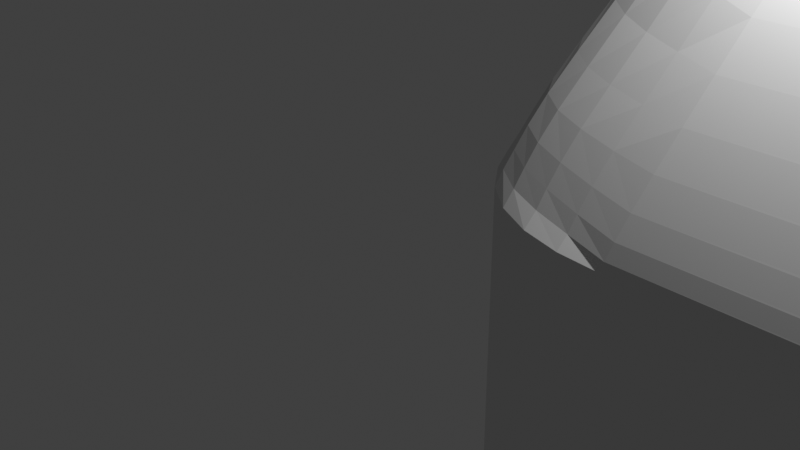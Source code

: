 # Source: basic_model.blend  (saved by Blender 3.0.42; exported with 4.5.12 LTS)
import bpy
from mathutils import Matrix  # noqa: F401  (used for matrix-valued properties, if any)

bpy.ops.wm.read_factory_settings(use_empty=True)
scene = bpy.context.scene
scene.name = 'Scene'

# ---- collections
col_collection = bpy.data.collections.new('Collection'); scene.collection.children.link(col_collection)

# ---- world
world_world = bpy.data.worlds.new('World'); scene.world = world_world
world_world.use_nodes = True; world_world.node_tree.nodes.clear()
_N = world_world.node_tree.nodes; _L = world_world.node_tree.links
n0 = _N.new('ShaderNodeOutputWorld'); n0.name = 'World Output'; n0.location = (300, 300)
n1 = _N.new('ShaderNodeBackground'); n1.name = 'Background'; n1.location = (10, 300)
n1.inputs[0].default_value = (0.05088, 0.05088, 0.05088, 1.0)
_L.new(n1.outputs[0], n0.inputs[0])
n0.is_active_output = True
world_world.color = (0.05088, 0.05088, 0.05088)
world_world.use_sun_shadow = False
world_world.sun_shadow_jitter_overblur = 0.0

# ---- cameras
cam_camera = bpy.data.cameras.new('Camera')
cam_camera.clip_end = 100.0
cam_camera.ortho_scale = 7.314

# ---- lights
light_light = bpy.data.lights.new('Light', 'POINT')
light_light.transmission_factor = 0.0
light_light.energy = 1000.0
light_light.shadow_soft_size = 0.1
light_light.shadow_maximum_resolution = 0.006
light_light.use_absolute_resolution = True

# ---- meshes
me_mema_001 = bpy.data.meshes.new('mema.001')
me_mema_001.from_pydata([(1.094, 1.094, -4.2), (33.91, 1.094, -4.2), (1.094, 33.91, -4.2), (33.91, 33.91, -4.2), (1.094, 33.91, 1.2), (10.44, 10.44, 17.3), (1.094, 1.094, 1.2), (10.44, 24.56, 17.3), (33.91, 33.91, 1.2), (33.91, 1.094, 1.2), (24.56, 24.56, 17.3), (24.56, 10.44, 17.3), (10.94, 24.06, 17.3), (24.06, 24.06, 17.3), (24.06, 10.94, 17.3), (10.94, 10.94, 17.3), (8.75, 35.0, -3.65), (8.75, 35.0, -1.7), (8.75, 35.0, -1.65), (26.25, 35.0, -1.65), (26.25, 35.0, -3.65), (26.25, 33.91, -3.65), (26.25, 33.91, -1.65), (8.75, 33.91, -3.65), (8.75, 33.91, -1.7), (8.75, 33.91, -1.65), (10.94, 10.94, 18.8), (24.06, 10.94, 18.8), (24.06, 24.06, 18.8), (10.94, 24.06, 18.8), (18.8, 35.0, -0.08115), (18.69, 35.0, -0.1817), (18.8, 35.0, -1.081), (18.5, 35.0, -0.08115), (18.52, 35.0, -0.1817), (18.43, 35.0, -0.1879), (18.39, 35.0, -0.08923), (18.35, 35.0, -0.2065), (18.29, 35.0, -0.1135), (18.28, 35.0, -0.2375), (18.2, 35.0, -0.1539), (18.23, 35.0, -0.2809), (18.18, 35.0, -0.3365), (18.13, 35.0, -0.2104), (18.15, 35.0, -0.4042), (18.13, 35.0, -0.4839), (18.08, 35.0, -0.2815), (18.13, 35.0, -0.5757), (18.08, 35.0, -0.8776), (18.04, 35.0, -0.7901), (18.04, 35.0, -0.3654), (18.01, 35.0, -0.6881), (18.01, 35.0, -0.4621), (18.0, 35.0, -0.5716), (18.69, 35.0, -0.9806), (18.53, 35.0, -1.081), (18.54, 35.0, -0.9806), (18.45, 35.0, -0.9742), (18.41, 35.0, -1.073), (18.36, 35.0, -0.9551), (18.3, 35.0, -1.048), (18.29, 35.0, -0.9233), (18.21, 35.0, -1.008), (18.23, 35.0, -0.8787), (18.19, 35.0, -0.8213), (18.14, 35.0, -0.9505), (18.15, 35.0, -0.7516), (18.13, 35.0, -0.6698), (17.8, 35.0, -0.08115), (17.56, 35.0, -1.081), (17.92, 35.0, -0.08115), (17.57, 35.0, -0.7282), (17.5, 35.0, -0.945), (17.45, 35.0, -1.081), (17.44, 35.0, -0.7241), (17.08, 35.0, -0.08115), (17.21, 35.0, -0.08115), (16.95, 35.0, -0.08115), (16.83, 35.0, -0.1817), (16.95, 35.0, -1.081), (16.64, 35.0, -0.08115), (16.66, 35.0, -0.1817), (16.57, 35.0, -0.1879), (16.53, 35.0, -0.08923), (16.49, 35.0, -0.2065), (16.43, 35.0, -0.1135), (16.43, 35.0, -0.2375), (16.35, 35.0, -0.1539), (16.37, 35.0, -0.2809), (16.33, 35.0, -0.3365), (16.28, 35.0, -0.2104), (16.3, 35.0, -0.4042), (16.28, 35.0, -0.4839), (16.22, 35.0, -0.2815), (16.27, 35.0, -0.5757), (16.23, 35.0, -0.8776), (16.18, 35.0, -0.7901), (16.18, 35.0, -0.3654), (16.16, 35.0, -0.6881), (16.16, 35.0, -0.4621), (16.15, 35.0, -0.5716), (16.83, 35.0, -0.9806), (16.67, 35.0, -1.081), (16.69, 35.0, -0.9806), (16.59, 35.0, -0.9742), (16.55, 35.0, -1.073), (16.51, 35.0, -0.9551), (16.45, 35.0, -1.048), (16.44, 35.0, -0.9233), (16.36, 35.0, -1.008), (16.38, 35.0, -0.8787), (16.33, 35.0, -0.8213), (16.28, 35.0, -0.9505), (16.3, 35.0, -0.7516), (16.28, 35.0, -0.6698), (18.8, 35.2, -1.081), (18.69, 35.2, -0.9806), (18.8, 35.2, -0.08115), (18.53, 35.2, -1.081), (18.54, 35.2, -0.9806), (18.45, 35.2, -0.9742), (18.41, 35.2, -1.073), (18.36, 35.2, -0.9551), (18.3, 35.2, -1.048), (18.29, 35.2, -0.9233), (18.21, 35.2, -1.008), (18.23, 35.2, -0.8787), (18.19, 35.2, -0.8213), (18.14, 35.2, -0.9505), (18.15, 35.2, -0.7516), (18.13, 35.2, -0.6698), (18.08, 35.2, -0.8776), (18.13, 35.2, -0.5757), (18.69, 35.2, -0.1817), (18.5, 35.2, -0.08115), (18.52, 35.2, -0.1817), (18.43, 35.2, -0.1879), (18.39, 35.2, -0.08923), (18.35, 35.2, -0.2065), (18.29, 35.2, -0.1135), (18.28, 35.2, -0.2375), (18.2, 35.2, -0.1539), (18.23, 35.2, -0.2809), (18.18, 35.2, -0.3365), (18.13, 35.2, -0.2104), (18.15, 35.2, -0.4042), (18.13, 35.2, -0.4839), (18.08, 35.2, -0.2815), (18.04, 35.2, -0.7901), (18.04, 35.2, -0.3654), (18.01, 35.2, -0.6881), (18.01, 35.2, -0.4621), (18.0, 35.2, -0.5716), (17.56, 35.2, -1.081), (17.8, 35.2, -0.08115), (17.92, 35.2, -0.08115), (17.57, 35.2, -0.7282), (17.5, 35.2, -0.945), (17.45, 35.2, -1.081), (17.44, 35.2, -0.7241), (17.08, 35.2, -0.08115), (17.21, 35.2, -0.08115), (16.95, 35.2, -1.081), (16.83, 35.2, -0.9806), (16.95, 35.2, -0.08115), (16.67, 35.2, -1.081), (16.69, 35.2, -0.9806), (16.59, 35.2, -0.9742), (16.55, 35.2, -1.073), (16.51, 35.2, -0.9551), (16.45, 35.2, -1.048), (16.44, 35.2, -0.9233), (16.36, 35.2, -1.008), (16.38, 35.2, -0.8787), (16.33, 35.2, -0.8213), (16.28, 35.2, -0.9505), (16.3, 35.2, -0.7516), (16.28, 35.2, -0.6698), (16.23, 35.2, -0.8776), (16.27, 35.2, -0.5757), (16.83, 35.2, -0.1817), (16.64, 35.2, -0.08115), (16.66, 35.2, -0.1817), (16.57, 35.2, -0.1879), (16.53, 35.2, -0.08923), (16.49, 35.2, -0.2065), (16.43, 35.2, -0.1135), (16.43, 35.2, -0.2375), (16.35, 35.2, -0.1539), (16.37, 35.2, -0.2809), (16.33, 35.2, -0.3365), (16.28, 35.2, -0.2104), (16.3, 35.2, -0.4042), (16.28, 35.2, -0.4839), (16.22, 35.2, -0.2815), (16.18, 35.2, -0.7901), (16.18, 35.2, -0.3654), (16.16, 35.2, -0.6881), (16.16, 35.2, -0.4621), (16.15, 35.2, -0.5716), (8.029, 24.82, 17.32), (10.98, 24.02, 18.8), (10.88, 26.96, 17.34), (8.202, 24.75, 17.61), (8.447, 24.67, 17.9), (8.769, 24.57, 18.17), (9.158, 24.46, 18.4), (8.139, 25.18, 17.47), (8.379, 25.1, 17.71), (8.604, 25.03, 17.96), (8.881, 24.94, 18.19), (9.215, 24.84, 18.39), (8.332, 25.54, 17.59), (8.567, 25.45, 17.8), (8.776, 25.37, 18.01), (9.008, 25.28, 18.21), (9.287, 25.2, 18.37), (8.614, 25.88, 17.66), (8.798, 25.78, 17.86), (8.969, 25.68, 18.05), (9.152, 25.57, 18.21), (9.379, 25.49, 18.34), (9.471, 25.67, 18.3), (10.97, 24.47, 18.78), (10.95, 24.94, 18.71), (10.94, 25.4, 18.59), (10.93, 25.84, 18.4), (10.53, 24.12, 18.78), (10.5, 24.57, 18.71), (10.49, 25.01, 18.64), (10.48, 25.43, 18.54), (10.46, 25.81, 18.39), (10.06, 24.23, 18.71), (10.05, 24.66, 18.63), (10.04, 25.07, 18.57), (10.05, 25.45, 18.49), (10.04, 25.78, 18.37), (9.596, 24.34, 18.58), (9.612, 24.75, 18.53), (9.638, 25.13, 18.48), (9.678, 25.46, 18.43), (9.692, 25.73, 18.34), (10.39, 26.86, 17.48), (9.892, 26.7, 17.6), (9.414, 26.48, 17.67), (8.98, 26.21, 17.69), (10.89, 26.79, 17.63), (10.4, 26.64, 17.73), (9.926, 26.5, 17.81), (9.481, 26.31, 17.87), (9.095, 26.08, 17.89), (10.9, 26.55, 17.91), (10.42, 26.4, 17.97), (9.966, 26.28, 18.02), (9.557, 26.13, 18.05), (9.217, 25.94, 18.06), (10.91, 26.23, 18.18), (10.44, 26.13, 18.2), (10.01, 26.05, 18.21), (9.64, 25.95, 18.21), (9.35, 25.8, 18.21), (31.79, 33.93, 3.0), (33.93, 31.79, 3.0), (35.0, 32.51, 0.3712), (32.77, 35.0, -1.43), (32.15, 33.84, 3.132), (32.52, 33.69, 3.235), (32.87, 33.47, 3.302), (33.19, 33.19, 3.325), (31.9, 34.14, 2.533), (32.33, 34.03, 2.575), (32.73, 33.89, 2.644), (33.11, 33.7, 2.698), (33.44, 33.43, 2.725), (32.02, 34.35, 2.0), (32.49, 34.23, 2.014), (32.93, 34.1, 2.057), (33.33, 33.91, 2.104), (33.67, 33.66, 2.14), (32.15, 34.54, 1.413), (32.65, 34.43, 1.44), (33.12, 34.3, 1.487), (33.53, 34.12, 1.54), (33.88, 33.87, 1.588), (34.05, 34.03, 1.079), (34.14, 31.92, 2.556), (34.35, 32.04, 2.109), (34.54, 32.16, 1.676), (34.71, 32.27, 1.279), (33.84, 32.15, 3.132), (34.03, 32.33, 2.616), (34.24, 32.5, 2.126), (34.44, 32.65, 1.66), (34.61, 32.77, 1.24), (33.69, 32.52, 3.235), (33.88, 32.73, 2.673), (34.1, 32.93, 2.143), (34.3, 33.11, 1.645), (34.48, 33.25, 1.196), (33.47, 32.87, 3.302), (33.69, 33.11, 2.714), (33.92, 33.33, 2.15), (34.13, 33.52, 1.622), (34.3, 33.68, 1.141), (34.97, 33.01, 0.1617), (34.87, 33.49, -0.06988), (34.67, 33.94, -0.3187), (34.4, 34.33, -0.5744), (34.99, 32.48, 0.4855), (34.89, 32.98, 0.3627), (34.78, 33.46, 0.1933), (34.6, 33.91, 0.003699), (34.34, 34.28, -0.192), (34.94, 32.44, 0.6728), (34.82, 32.93, 0.5973), (34.69, 33.42, 0.4795), (34.51, 33.85, 0.3439), (34.26, 34.22, 0.2018), (34.84, 32.36, 0.9391), (34.73, 32.87, 0.8875), (34.6, 33.35, 0.8106), (34.42, 33.78, 0.7191), (34.17, 34.14, 0.6209), (32.67, 34.99, -0.9569), (32.56, 34.94, -0.4204), (32.43, 34.84, 0.1704), (32.29, 34.71, 0.7919), (33.21, 34.97, -1.257), (33.13, 34.88, -0.7524), (33.04, 34.81, -0.2449), (32.93, 34.73, 0.2983), (32.8, 34.6, 0.8643), (33.65, 34.85, -1.054), (33.57, 34.74, -0.5643), (33.5, 34.67, -0.07972), (33.4, 34.58, 0.4193), (33.27, 34.47, 0.9393), (34.05, 34.64, -0.8237), (33.98, 34.55, -0.3794), (33.91, 34.48, 0.0649), (33.82, 34.4, 0.5239), (33.7, 34.29, 1.011), (3.895, 33.93, 2.993), (2.356, 35.0, -1.43), (0.0, 32.5, 0.4432), (1.07, 31.79, 3.0), (3.725, 34.15, 2.527), (3.534, 34.35, 1.996), (3.326, 34.55, 1.409), (3.109, 34.71, 0.7899), (3.404, 33.83, 3.141), (3.178, 34.02, 2.584), (2.954, 34.23, 2.03), (2.733, 34.43, 1.452), (2.524, 34.6, 0.8724), (2.912, 33.68, 3.259), (2.654, 33.87, 2.653), (2.402, 34.09, 2.07), (2.171, 34.29, 1.498), (1.967, 34.46, 0.9496), (2.439, 33.45, 3.335), (2.168, 33.68, 2.716), (1.908, 33.9, 2.12), (1.671, 34.11, 1.554), (1.47, 34.28, 1.025), (1.061, 34.03, 1.096), (1.887, 34.97, -1.241), (1.43, 34.85, -1.023), (1.005, 34.63, -0.7793), (0.6368, 34.32, -0.5185), (2.512, 34.99, -0.957), (2.021, 34.88, -0.7363), (1.537, 34.76, -0.5451), (1.092, 34.56, -0.3496), (0.718, 34.28, -0.1508), (2.693, 34.94, -0.4209), (2.169, 34.81, -0.2249), (1.659, 34.67, -0.06118), (1.195, 34.48, 0.08861), (0.8098, 34.22, 0.2327), (2.894, 34.84, 0.1693), (2.336, 34.72, 0.3123), (1.799, 34.58, 0.4334), (1.316, 34.4, 0.5416), (0.9175, 34.14, 0.6434), (0.01409, 32.48, 0.5432), (0.06468, 32.43, 0.7165), (0.1566, 32.36, 0.9698), (0.2891, 32.27, 1.298), (0.03103, 33.0, 0.2342), (0.1234, 32.97, 0.4033), (0.1891, 32.93, 0.6194), (0.2818, 32.87, 0.9044), (0.4117, 32.77, 1.257), (0.1425, 33.48, 0.0002268), (0.2565, 33.45, 0.2396), (0.3393, 33.41, 0.5132), (0.435, 33.35, 0.8356), (0.5641, 33.25, 1.216), (0.3449, 33.93, -0.2541), (0.4472, 33.9, 0.05029), (0.5354, 33.85, 0.3793), (0.6353, 33.78, 0.745), (0.7696, 33.68, 1.161), (1.178, 32.15, 3.147), (1.368, 32.5, 3.263), (1.647, 32.85, 3.337), (2.01, 33.18, 3.361), (0.8565, 31.92, 2.557), (0.9898, 32.33, 2.638), (1.16, 32.72, 2.705), (1.41, 33.1, 2.747), (1.744, 33.42, 2.754), (0.6491, 32.04, 2.114), (0.7893, 32.49, 2.144), (0.9555, 32.93, 2.164), (1.183, 33.32, 2.173), (1.494, 33.65, 2.161), (0.4565, 32.16, 1.687), (0.5887, 32.64, 1.677), (0.7472, 33.1, 1.663), (0.961, 33.52, 1.64), (1.259, 33.86, 1.605), (24.02, 24.02, 18.8), (26.97, 24.82, 17.32), (24.82, 26.97, 17.32), (24.47, 24.12, 18.78), (24.94, 24.23, 18.71), (25.4, 24.34, 18.58), (25.84, 24.46, 18.4), (24.12, 24.47, 18.78), (24.57, 24.57, 18.71), (25.01, 24.66, 18.64), (25.43, 24.75, 18.54), (25.82, 24.84, 18.39), (24.23, 24.94, 18.71), (24.66, 25.01, 18.63), (25.08, 25.07, 18.57), (25.45, 25.13, 18.48), (25.78, 25.2, 18.36), (24.34, 25.4, 18.58), (24.75, 25.43, 18.53), (25.13, 25.45, 18.48), (25.46, 25.46, 18.42), (25.74, 25.49, 18.33), (25.68, 25.68, 18.28), (26.88, 25.19, 17.45), (26.73, 25.55, 17.55), (26.51, 25.91, 17.62), (26.23, 26.23, 17.64), (26.8, 24.75, 17.61), (26.65, 25.11, 17.7), (26.51, 25.47, 17.78), (26.33, 25.8, 17.83), (26.1, 26.09, 17.85), (26.55, 24.67, 17.9), (26.41, 25.03, 17.95), (26.29, 25.38, 18.0), (26.15, 25.69, 18.03), (25.95, 25.95, 18.04), (26.23, 24.57, 18.17), (26.14, 24.94, 18.19), (26.05, 25.28, 18.2), (25.95, 25.58, 18.2), (25.81, 25.81, 18.19), (24.75, 26.8, 17.61), (24.67, 26.55, 17.9), (24.57, 26.23, 18.17), (24.46, 25.84, 18.4), (25.19, 26.88, 17.45), (25.11, 26.65, 17.7), (25.03, 26.43, 17.95), (24.94, 26.15, 18.19), (24.84, 25.82, 18.39), (25.55, 26.73, 17.55), (25.46, 26.5, 17.77), (25.38, 26.29, 18.0), (25.28, 26.06, 18.2), (25.2, 25.78, 18.36), (25.91, 26.51, 17.62), (25.8, 26.32, 17.83), (25.69, 26.14, 18.03), (25.58, 25.95, 18.2), (25.49, 25.74, 18.33), (33.93, 3.895, 2.993), (31.11, 1.066, 2.993), (32.5, 0.0, 0.4432), (35.0, 2.498, 0.4432), (33.81, 3.416, 3.166), (33.61, 2.934, 3.303), (33.33, 2.467, 3.391), (32.96, 2.039, 3.422), (34.15, 3.648, 2.551), (34.0, 3.133, 2.66), (33.83, 2.635, 2.753), (33.57, 2.168, 2.816), (33.24, 1.761, 2.838), (34.35, 3.401, 2.109), (34.21, 2.868, 2.173), (34.03, 2.356, 2.225), (33.81, 1.89, 2.264), (33.51, 1.496, 2.28), (34.55, 3.165, 1.684), (34.41, 2.623, 1.72), (34.25, 2.107, 1.751), (34.03, 1.641, 1.773), (33.75, 1.252, 1.782), (33.95, 1.051, 1.364), (31.35, 0.8536, 2.551), (31.6, 0.6469, 2.109), (31.84, 0.4549, 1.684), (32.05, 0.2881, 1.296), (31.58, 1.188, 3.166), (31.87, 1.008, 2.649), (32.13, 0.7941, 2.166), (32.38, 0.5903, 1.717), (32.59, 0.4165, 1.325), (32.07, 1.388, 3.303), (32.36, 1.195, 2.741), (32.64, 0.9695, 2.221), (32.89, 0.7535, 1.75), (33.1, 0.5702, 1.349), (32.53, 1.674, 3.391), (32.83, 1.441, 2.808), (33.11, 1.196, 2.262), (33.36, 0.9652, 1.773), (33.56, 0.772, 1.361), (33.0, 0.03289, 0.4432), (33.48, 0.151, 0.4432), (33.93, 0.3656, 0.4432), (34.32, 0.6751, 0.4432), (32.45, 0.01404, 0.5431), (32.94, 0.119, 0.5967), (33.43, 0.2444, 0.609), (33.88, 0.4471, 0.6119), (34.26, 0.7377, 0.611), (32.36, 0.06446, 0.7161), (32.86, 0.1996, 0.7785), (33.35, 0.3441, 0.7995), (33.8, 0.5411, 0.8049), (34.18, 0.8169, 0.8037), (32.23, 0.156, 0.9687), (32.74, 0.2925, 1.017), (33.25, 0.4432, 1.039), (33.7, 0.64, 1.047), (34.09, 0.9139, 1.046), (34.99, 2.547, 0.5431), (34.94, 2.637, 0.7161), (34.84, 2.773, 0.9687), (34.71, 2.952, 1.296), (34.97, 2.0, 0.4432), (34.87, 2.059, 0.5839), (34.81, 2.132, 0.7593), (34.71, 2.25, 1.004), (34.58, 2.413, 1.323), (34.85, 1.516, 0.4432), (34.73, 1.578, 0.6058), (34.65, 1.648, 0.7947), (34.56, 1.752, 1.036), (34.43, 1.902, 1.349), (34.63, 1.066, 0.4432), (34.54, 1.126, 0.6119), (34.45, 1.197, 0.8049), (34.36, 1.296, 1.047), (34.23, 1.438, 1.361), (2.498, 0.0, -3.843), (0.0, 2.498, -3.843), (2.23, 2.23, -4.2), (2.0, 0.03289, -3.843), (1.516, 0.151, -3.843), (1.066, 0.3656, -3.843), (0.6751, 0.6751, -3.843), (2.493, 0.02937, -3.914), (1.988, 0.1449, -3.914), (1.51, 0.2583, -3.914), (1.076, 0.4436, -3.914), (0.7162, 0.7138, -3.914), (2.479, 0.1349, -3.983), (1.978, 0.2664, -3.982), (1.51, 0.3832, -3.981), (1.101, 0.5421, -3.979), (0.7728, 0.7722, -3.978), (2.456, 0.3265, -4.048), (1.962, 0.4301, -4.044), (1.511, 0.5305, -4.04), (1.139, 0.6617, -4.033), (0.8544, 0.8544, -4.029), (0.9454, 0.9454, -4.059), (0.02937, 2.493, -3.914), (0.1349, 2.479, -3.983), (0.3265, 2.456, -4.048), (0.6028, 2.422, -4.104), (0.03289, 2.0, -3.843), (0.1465, 1.995, -3.915), (0.2495, 1.982, -3.983), (0.4163, 1.964, -4.045), (0.6607, 1.939, -4.096), (0.151, 1.516, -3.843), (0.2781, 1.519, -3.914), (0.3838, 1.513, -3.981), (0.527, 1.511, -4.04), (0.7377, 1.501, -4.087), (0.3656, 1.066, -3.843), (0.4591, 1.082, -3.914), (0.5459, 1.103, -3.979), (0.6617, 1.139, -4.033), (0.8391, 1.155, -4.074), (2.282, 1.786, -4.195), (2.333, 1.353, -4.178), (2.381, 0.9517, -4.148), (2.422, 0.6028, -4.104), (1.786, 2.282, -4.195), (1.83, 1.825, -4.178), (1.869, 1.388, -4.162), (1.906, 0.9913, -4.135), (1.939, 0.6629, -4.097), (1.353, 2.333, -4.178), (1.396, 1.866, -4.159), (1.43, 1.428, -4.142), (1.47, 1.045, -4.12), (1.501, 0.7383, -4.087), (0.9517, 2.381, -4.148), (0.9965, 1.905, -4.133), (1.046, 1.469, -4.119), (1.111, 1.111, -4.101), (1.155, 0.8391, -4.074), (35.0, 2.487, -3.771), (32.51, 0.0, -3.771), (32.77, 2.23, -4.2), (34.97, 1.992, -3.771), (34.85, 1.51, -3.771), (34.64, 1.062, -3.771), (34.33, 0.6723, -3.771), (34.97, 2.482, -3.857), (34.86, 1.98, -3.856), (34.74, 1.504, -3.856), (34.56, 1.072, -3.856), (34.29, 0.7135, -3.856), (34.87, 2.469, -3.94), (34.73, 1.97, -3.938), (34.62, 1.504, -3.937), (34.46, 1.097, -3.934), (34.23, 0.7701, -3.933), (34.67, 2.446, -4.017), (34.57, 1.954, -4.013), (34.47, 1.505, -4.007), (34.34, 1.135, -3.999), (34.15, 0.8517, -3.994), (34.06, 0.9426, -4.031), (32.52, 0.02937, -3.857), (32.53, 0.1349, -3.94), (32.55, 0.3265, -4.017), (32.59, 0.6028, -4.084), (33.01, 0.03276, -3.771), (33.01, 0.1462, -3.857), (33.03, 0.2491, -3.939), (33.04, 0.4158, -4.014), (33.07, 0.66, -4.075), (33.49, 0.1504, -3.771), (33.49, 0.2773, -3.857), (33.49, 0.3829, -3.937), (33.49, 0.526, -4.007), (33.5, 0.7364, -4.064), (33.94, 0.3641, -3.771), (33.92, 0.4575, -3.856), (33.9, 0.5443, -3.934), (33.86, 0.6599, -3.999), (33.85, 0.837, -4.048), (33.21, 2.28, -4.194), (33.65, 2.328, -4.174), (34.05, 2.374, -4.137), (34.4, 2.414, -4.084), (32.72, 1.786, -4.194), (33.18, 1.828, -4.174), (33.61, 1.865, -4.154), (34.01, 1.901, -4.122), (34.34, 1.932, -4.076), (32.67, 1.353, -4.174), (33.14, 1.394, -4.151), (33.57, 1.428, -4.131), (33.96, 1.466, -4.104), (34.26, 1.496, -4.064), (32.63, 0.9517, -4.137), (33.1, 0.9956, -4.12), (33.53, 1.044, -4.103), (33.89, 1.108, -4.081), (34.16, 1.151, -4.048), (1.066, 3.895, 2.993), (0.0, 2.487, 0.3712), (2.487, 0.0, 0.3712), (3.209, 1.07, 3.0), (0.8536, 3.651, 2.55), (0.6469, 3.407, 2.105), (0.4549, 3.172, 1.673), (0.2881, 2.959, 1.277), (1.166, 3.404, 3.141), (0.9778, 3.129, 2.63), (0.7666, 2.865, 2.15), (0.5679, 2.624, 1.699), (0.4, 2.418, 1.302), (1.325, 2.912, 3.259), (1.128, 2.625, 2.707), (0.9108, 2.349, 2.195), (0.7065, 2.104, 1.726), (0.5356, 1.902, 1.324), (1.545, 2.439, 3.335), (1.325, 2.152, 2.765), (1.099, 1.879, 2.229), (0.8888, 1.635, 1.746), (0.7162, 1.435, 1.334), (0.9696, 1.048, 1.336), (0.03276, 1.992, 0.3712), (0.1504, 1.51, 0.3712), (0.3641, 1.062, 0.3712), (0.6723, 0.6723, 0.3712), (0.01404, 2.543, 0.4854), (0.1153, 2.056, 0.5392), (0.2365, 1.568, 0.5518), (0.4344, 1.118, 0.5549), (0.7189, 0.7383, 0.554), (0.06446, 2.638, 0.6723), (0.1922, 2.141, 0.7346), (0.3285, 1.647, 0.7559), (0.5161, 1.195, 0.7614), (0.7805, 0.8163, 0.7602), (0.156, 2.778, 0.938), (0.2809, 2.259, 0.985), (0.4189, 1.754, 1.007), (0.601, 1.295, 1.013), (0.857, 0.9122, 1.013), (2.516, 0.01409, 0.4855), (2.565, 0.06468, 0.6728), (2.636, 0.1566, 0.9391), (2.729, 0.2891, 1.279), (1.992, 0.03276, 0.3712), (2.024, 0.1277, 0.5267), (2.064, 0.1933, 0.7161), (2.131, 0.2855, 0.9732), (2.228, 0.4145, 1.301), (1.51, 0.1504, 0.3712), (1.546, 0.2654, 0.5488), (1.585, 0.3467, 0.7515), (1.651, 0.4403, 1.004), (1.752, 0.5673, 1.324), (1.062, 0.3641, 0.3712), (1.1, 0.4616, 0.5549), (1.147, 0.544, 0.7616), (1.217, 0.6383, 1.014), (1.324, 0.7684, 1.334), (2.854, 1.178, 3.147), (2.495, 1.368, 3.263), (2.146, 1.647, 3.337), (1.823, 2.01, 3.361), (3.084, 0.8565, 2.556), (2.674, 0.9905, 2.644), (2.277, 1.16, 2.721), (1.905, 1.408, 2.773), (1.58, 1.737, 2.791), (2.959, 0.6491, 2.109), (2.507, 0.7906, 2.159), (2.074, 0.9564, 2.2), (1.681, 1.18, 2.232), (1.349, 1.481, 2.244), (2.838, 0.4565, 1.676), (2.356, 0.5907, 1.704), (1.896, 0.749, 1.729), (1.483, 0.958, 1.746), (1.139, 1.245, 1.753), (24.12, 8.039, 17.34), (26.96, 10.88, 17.34), (24.02, 10.98, 18.8), (24.6, 8.161, 17.51), (25.08, 8.363, 17.65), (25.55, 8.65, 17.74), (25.98, 9.017, 17.77), (24.11, 8.21, 17.63), (24.59, 8.393, 17.75), (25.06, 8.571, 17.85), (25.49, 8.811, 17.92), (25.88, 9.12, 17.94), (24.1, 8.453, 17.91), (24.57, 8.63, 17.98), (25.02, 8.791, 18.05), (25.43, 8.983, 18.09), (25.76, 9.236, 18.1), (24.09, 8.773, 18.18), (24.55, 8.9, 18.21), (24.98, 9.021, 18.23), (25.35, 9.164, 18.23), (25.64, 9.363, 18.23), (25.52, 9.48, 18.32), (26.79, 10.89, 17.63), (26.55, 10.9, 17.91), (26.23, 10.91, 18.18), (25.84, 10.93, 18.4), (26.84, 10.4, 17.51), (26.61, 10.41, 17.74), (26.38, 10.43, 17.99), (26.11, 10.45, 18.21), (25.78, 10.47, 18.4), (26.64, 9.917, 17.65), (26.41, 9.949, 17.84), (26.21, 9.98, 18.05), (25.98, 10.02, 18.23), (25.71, 10.04, 18.38), (26.35, 9.448, 17.74), (26.18, 9.508, 17.91), (26.01, 9.575, 18.09), (25.84, 9.651, 18.23), (25.61, 9.699, 18.35), (24.03, 10.53, 18.78), (24.05, 10.06, 18.71), (24.06, 9.598, 18.59), (24.07, 9.161, 18.4), (24.47, 10.97, 18.78), (24.5, 10.5, 18.71), (24.51, 10.05, 18.65), (24.52, 9.614, 18.54), (24.53, 9.222, 18.4), (24.94, 10.95, 18.71), (24.95, 10.49, 18.63), (24.95, 10.05, 18.57), (24.95, 9.641, 18.49), (24.96, 9.294, 18.38), (25.4, 10.94, 18.59), (25.39, 10.48, 18.53), (25.36, 10.05, 18.49), (25.32, 9.683, 18.43), (25.3, 9.386, 18.35), (10.18, 8.029, 17.32), (10.98, 10.98, 18.8), (8.039, 10.88, 17.34), (10.25, 8.202, 17.61), (10.33, 8.447, 17.9), (10.43, 8.769, 18.17), (10.54, 9.158, 18.4), (9.824, 8.139, 17.47), (9.896, 8.379, 17.71), (9.975, 8.604, 17.96), (10.06, 8.881, 18.19), (10.16, 9.215, 18.39), (9.465, 8.332, 17.59), (9.548, 8.567, 17.8), (9.632, 8.776, 18.01), (9.722, 9.008, 18.21), (9.805, 9.287, 18.37), (9.115, 8.614, 17.66), (9.216, 8.798, 17.86), (9.32, 8.969, 18.05), (9.429, 9.152, 18.21), (9.514, 9.379, 18.34), (9.326, 9.471, 18.3), (10.53, 10.97, 18.78), (10.06, 10.95, 18.71), (9.598, 10.94, 18.59), (9.161, 10.93, 18.4), (10.88, 10.53, 18.78), (10.43, 10.5, 18.71), (9.99, 10.49, 18.64), (9.568, 10.48, 18.54), (9.186, 10.46, 18.39), (10.77, 10.06, 18.71), (10.34, 10.05, 18.63), (9.926, 10.04, 18.57), (9.549, 10.05, 18.49), (9.22, 10.04, 18.37), (10.66, 9.596, 18.58), (10.25, 9.612, 18.53), (9.869, 9.638, 18.48), (9.542, 9.678, 18.43), (9.27, 9.692, 18.34), (8.138, 10.39, 17.48), (8.295, 9.892, 17.6), (8.515, 9.414, 17.67), (8.793, 8.98, 17.69), (8.21, 10.89, 17.63), (8.364, 10.4, 17.73), (8.504, 9.926, 17.81), (8.687, 9.481, 17.87), (8.921, 9.095, 17.89), (8.453, 10.9, 17.91), (8.599, 10.42, 17.97), (8.722, 9.966, 18.02), (8.867, 9.557, 18.05), (9.058, 9.217, 18.06), (8.773, 10.91, 18.18), (8.868, 10.44, 18.2), (8.953, 10.01, 18.21), (9.053, 9.64, 18.21), (9.202, 9.35, 18.21), (0.0, 32.51, -3.771), (2.361, 35.0, -4.052), (2.23, 32.77, -4.2), (0.03109, 33.01, -3.802), (0.1428, 33.49, -3.837), (0.3456, 33.94, -3.875), (0.6381, 34.33, -3.915), (0.02937, 32.52, -3.857), (0.1411, 33.02, -3.883), (0.2485, 33.5, -3.911), (0.4236, 33.93, -3.941), (0.6789, 34.29, -3.971), (0.1349, 32.53, -3.94), (0.2614, 33.03, -3.959), (0.3718, 33.5, -3.981), (0.5214, 33.9, -4.001), (0.7387, 34.23, -4.022), (0.3265, 32.55, -4.017), (0.4241, 33.05, -4.029), (0.5175, 33.49, -4.041), (0.64, 33.86, -4.051), (0.8215, 34.15, -4.062), (0.9122, 34.06, -4.087), (2.359, 34.97, -4.081), (2.353, 34.87, -4.11), (2.341, 34.67, -4.137), (2.325, 34.4, -4.16), (1.891, 34.97, -4.023), (1.89, 34.85, -4.056), (1.883, 34.75, -4.089), (1.875, 34.58, -4.119), (1.863, 34.34, -4.144), (1.433, 34.85, -3.99), (1.44, 34.72, -4.029), (1.44, 34.62, -4.067), (1.445, 34.47, -4.101), (1.444, 34.26, -4.127), (1.008, 34.64, -3.954), (1.027, 34.54, -4.0), (1.052, 34.46, -4.044), (1.092, 34.34, -4.08), (1.113, 34.16, -4.106), (1.786, 32.72, -4.194), (1.353, 32.67, -4.174), (0.9517, 32.63, -4.137), (0.6028, 32.59, -4.084), (2.256, 33.21, -4.198), (1.804, 33.17, -4.183), (1.372, 33.14, -4.164), (0.9803, 33.1, -4.133), (0.6551, 33.07, -4.089), (2.281, 33.65, -4.191), (1.826, 33.61, -4.173), (1.398, 33.57, -4.154), (1.023, 33.53, -4.127), (0.7224, 33.5, -4.091), (2.305, 34.05, -4.178), (1.846, 34.0, -4.161), (1.425, 33.96, -4.143), (1.078, 33.89, -4.12), (0.8141, 33.85, -4.09), (35.0, 32.5, -3.843), (32.77, 32.77, -4.2), (32.77, 35.0, -3.972), (34.97, 32.51, -3.914), (34.87, 32.52, -3.983), (34.67, 32.54, -4.048), (34.4, 32.58, -4.104), (34.97, 33.0, -3.858), (34.86, 33.0, -3.928), (34.76, 33.02, -3.993), (34.6, 33.04, -4.053), (34.35, 33.06, -4.102), (34.87, 33.48, -3.875), (34.74, 33.48, -3.941), (34.64, 33.49, -4.002), (34.5, 33.49, -4.056), (34.29, 33.5, -4.099), (34.67, 33.93, -3.892), (34.58, 33.92, -3.954), (34.49, 33.9, -4.01), (34.38, 33.86, -4.057), (34.21, 33.85, -4.093), (34.12, 34.05, -4.085), (32.77, 33.21, -4.197), (32.77, 33.65, -4.186), (32.77, 34.05, -4.167), (32.77, 34.4, -4.138), (33.21, 32.72, -4.195), (33.21, 33.18, -4.182), (33.21, 33.61, -4.171), (33.21, 34.01, -4.154), (33.21, 34.34, -4.128), (33.65, 32.67, -4.178), (33.64, 33.13, -4.164), (33.63, 33.57, -4.153), (33.62, 33.96, -4.138), (33.61, 34.26, -4.116), (34.05, 32.62, -4.148), (34.03, 33.09, -4.138), (34.0, 33.53, -4.13), (33.95, 33.89, -4.119), (33.93, 34.16, -4.101), (33.21, 34.97, -3.959), (33.65, 34.85, -3.945), (34.05, 34.63, -3.928), (34.4, 34.32, -3.911), (32.77, 34.97, -4.017), (33.22, 34.86, -4.006), (33.64, 34.74, -3.994), (34.03, 34.56, -3.981), (34.35, 34.29, -3.968), (32.77, 34.87, -4.061), (33.21, 34.73, -4.051), (33.63, 34.62, -4.041), (34.0, 34.46, -4.03), (34.29, 34.23, -4.019), (32.77, 34.67, -4.102), (33.21, 34.57, -4.093), (33.62, 34.47, -4.083), (33.95, 34.34, -4.07), (34.21, 34.15, -4.06)], [], [(345, 831, 200), (29, 201, 26), (951, 487, 626), (768, 690, 485), (486, 565, 627), (26, 830, 770), (831, 345, 687), (16, 343, 17), (423, 28, 770), (264, 19, 343), (567, 2, 0), (1, 952, 628), (628, 0, 1), (2, 567, 892), (891, 16, 953), (20, 953, 16), (2, 952, 3), (690, 768, 829), (4, 5, 6), (5, 4, 7), (8, 1, 9), (1, 8, 3), (6, 1, 0), (1, 6, 9), (2, 6, 0), (6, 2, 4), (10, 4, 8), (4, 10, 7), (11, 8, 9), (8, 11, 10), (5, 9, 6), (9, 5, 11), (7, 12, 5), (12, 7, 10), (12, 10, 13), (13, 10, 14), (5, 15, 11), (15, 5, 12), (11, 15, 14), (11, 14, 10), (952, 1, 3), (344, 566, 688), (17, 343, 18), (18, 343, 19), (16, 891, 343), (566, 344, 890), (769, 262, 424), (264, 20, 19), (953, 20, 264), (487, 951, 263), (0, 628, 567), (262, 769, 484), (19, 21, 22), (21, 19, 20), (21, 16, 23), (16, 21, 20), (16, 24, 23), (24, 16, 17), (17, 25, 24), (25, 17, 18), (19, 25, 18), (25, 19, 22), (3, 21, 2), (21, 3, 8), (21, 8, 22), (22, 8, 25), (2, 23, 4), (23, 2, 21), (4, 23, 24), (4, 24, 25), (4, 25, 8), (202, 261, 342), (26, 770, 27), (27, 770, 28), (952, 2, 892), (830, 26, 201), (201, 29, 423), (565, 486, 689), (423, 29, 28), (28, 14, 27), (14, 28, 13), (28, 12, 13), (12, 28, 29), (12, 26, 15), (26, 12, 29), (26, 14, 15), (14, 26, 27), (30, 31, 32), (31, 30, 33), (31, 33, 34), (34, 33, 35), (35, 33, 36), (35, 36, 37), (37, 36, 38), (37, 38, 39), (39, 38, 40), (39, 40, 41), (41, 40, 42), (42, 40, 43), (42, 43, 44), (44, 43, 45), (45, 43, 46), (45, 46, 47), (47, 46, 48), (48, 46, 49), (49, 46, 50), (49, 50, 51), (51, 50, 52), (51, 52, 53), (32, 54, 55), (54, 32, 31), (55, 54, 56), (55, 56, 57), (55, 57, 58), (58, 57, 59), (58, 59, 60), (60, 59, 61), (60, 61, 62), (62, 61, 63), (62, 63, 64), (62, 64, 65), (65, 64, 66), (65, 66, 67), (65, 67, 48), (48, 67, 47), (68, 69, 70), (69, 68, 71), (69, 71, 72), (69, 72, 73), (73, 72, 74), (73, 74, 75), (75, 74, 76), (77, 78, 79), (78, 77, 80), (78, 80, 81), (81, 80, 82), (82, 80, 83), (82, 83, 84), (84, 83, 85), (84, 85, 86), (86, 85, 87), (86, 87, 88), (88, 87, 89), (89, 87, 90), (89, 90, 91), (91, 90, 92), (92, 90, 93), (92, 93, 94), (94, 93, 95), (95, 93, 96), (96, 93, 97), (96, 97, 98), (98, 97, 99), (98, 99, 100), (79, 101, 102), (101, 79, 78), (102, 101, 103), (102, 103, 104), (102, 104, 105), (105, 104, 106), (105, 106, 107), (107, 106, 108), (107, 108, 109), (109, 108, 110), (109, 110, 111), (109, 111, 112), (112, 111, 113), (112, 113, 114), (112, 114, 95), (95, 114, 94), (115, 116, 117), (116, 115, 118), (116, 118, 119), (119, 118, 120), (120, 118, 121), (120, 121, 122), (122, 121, 123), (122, 123, 124), (124, 123, 125), (124, 125, 126), (126, 125, 127), (127, 125, 128), (127, 128, 129), (129, 128, 130), (130, 128, 131), (130, 131, 132), (117, 133, 134), (133, 117, 116), (134, 133, 135), (134, 135, 136), (134, 136, 137), (137, 136, 138), (137, 138, 139), (139, 138, 140), (139, 140, 141), (141, 140, 142), (141, 142, 143), (141, 143, 144), (144, 143, 145), (144, 145, 146), (144, 146, 132), (144, 132, 147), (147, 132, 131), (147, 131, 148), (147, 148, 149), (149, 148, 150), (149, 150, 151), (151, 150, 152), (53, 150, 51), (150, 53, 152), (51, 148, 49), (148, 51, 150), (49, 131, 48), (131, 49, 148), (48, 128, 65), (128, 48, 131), (128, 62, 65), (62, 128, 125), (125, 60, 62), (60, 125, 123), (123, 58, 60), (58, 123, 121), (121, 55, 58), (55, 121, 118), (118, 32, 55), (32, 118, 115), (117, 32, 115), (32, 117, 30), (117, 33, 30), (33, 117, 134), (134, 36, 33), (36, 134, 137), (137, 38, 36), (38, 137, 139), (139, 40, 38), (40, 139, 141), (141, 43, 40), (43, 141, 144), (43, 147, 46), (147, 43, 144), (46, 149, 50), (149, 46, 147), (50, 151, 52), (151, 50, 149), (52, 152, 53), (152, 52, 151), (146, 47, 132), (47, 146, 45), (145, 45, 146), (45, 145, 44), (143, 44, 145), (44, 143, 42), (142, 42, 143), (42, 142, 41), (142, 39, 41), (39, 142, 140), (140, 37, 39), (37, 140, 138), (138, 35, 37), (35, 138, 136), (136, 34, 35), (34, 136, 135), (135, 31, 34), (31, 135, 133), (31, 116, 54), (116, 31, 133), (116, 56, 54), (56, 116, 119), (119, 57, 56), (57, 119, 120), (120, 59, 57), (59, 120, 122), (122, 61, 59), (61, 122, 124), (124, 63, 61), (63, 124, 126), (127, 63, 126), (63, 127, 64), (129, 64, 127), (64, 129, 66), (130, 66, 129), (66, 130, 67), (132, 67, 130), (67, 132, 47), (153, 154, 155), (154, 153, 156), (156, 153, 157), (157, 153, 158), (157, 158, 159), (159, 158, 160), (159, 160, 161), (161, 75, 76), (75, 161, 160), (75, 158, 73), (158, 75, 160), (158, 69, 73), (69, 158, 153), (155, 69, 153), (69, 155, 70), (155, 68, 70), (68, 155, 154), (68, 156, 71), (156, 68, 154), (71, 157, 72), (157, 71, 156), (159, 72, 157), (72, 159, 74), (161, 74, 159), (74, 161, 76), (162, 163, 164), (163, 162, 165), (163, 165, 166), (166, 165, 167), (167, 165, 168), (167, 168, 169), (169, 168, 170), (169, 170, 171), (171, 170, 172), (171, 172, 173), (173, 172, 174), (174, 172, 175), (174, 175, 176), (176, 175, 177), (177, 175, 178), (177, 178, 179), (164, 180, 181), (180, 164, 163), (181, 180, 182), (181, 182, 183), (181, 183, 184), (184, 183, 185), (184, 185, 186), (186, 185, 187), (186, 187, 188), (188, 187, 189), (188, 189, 190), (188, 190, 191), (191, 190, 192), (191, 192, 193), (191, 193, 179), (191, 179, 194), (194, 179, 178), (194, 178, 195), (194, 195, 196), (196, 195, 197), (196, 197, 198), (198, 197, 199), (100, 197, 98), (197, 100, 199), (98, 195, 96), (195, 98, 197), (96, 178, 95), (178, 96, 195), (95, 175, 112), (175, 95, 178), (175, 109, 112), (109, 175, 172), (172, 107, 109), (107, 172, 170), (170, 105, 107), (105, 170, 168), (168, 102, 105), (102, 168, 165), (165, 79, 102), (79, 165, 162), (164, 79, 162), (79, 164, 77), (164, 80, 77), (80, 164, 181), (181, 83, 80), (83, 181, 184), (184, 85, 83), (85, 184, 186), (186, 87, 85), (87, 186, 188), (188, 90, 87), (90, 188, 191), (90, 194, 93), (194, 90, 191), (93, 196, 97), (196, 93, 194), (97, 198, 99), (198, 97, 196), (99, 199, 100), (199, 99, 198), (193, 94, 179), (94, 193, 92), (192, 92, 193), (92, 192, 91), (190, 91, 192), (91, 190, 89), (189, 89, 190), (89, 189, 88), (189, 86, 88), (86, 189, 187), (187, 84, 86), (84, 187, 185), (185, 82, 84), (82, 185, 183), (183, 81, 82), (81, 183, 182), (182, 78, 81), (78, 182, 180), (78, 163, 101), (163, 78, 180), (163, 103, 101), (103, 163, 166), (166, 104, 103), (104, 166, 167), (167, 106, 104), (106, 167, 169), (169, 108, 106), (108, 169, 171), (171, 110, 108), (110, 171, 173), (174, 110, 173), (110, 174, 111), (176, 111, 174), (111, 176, 113), (177, 113, 176), (113, 177, 114), (179, 114, 177), (114, 179, 94), (200, 203, 208, 207), (203, 204, 209, 208), (204, 205, 210, 209), (205, 206, 211, 210), (207, 208, 213, 212), (208, 209, 214, 213), (209, 210, 215, 214), (210, 211, 216, 215), (212, 213, 218, 217), (213, 214, 219, 218), (214, 215, 220, 219), (215, 216, 221, 220), (217, 218, 250, 245), (218, 219, 255, 250), (219, 220, 260, 255), (220, 221, 222, 260), (201, 223, 228, 227), (223, 224, 229, 228), (224, 225, 230, 229), (225, 226, 231, 230), (227, 228, 233, 232), (228, 229, 234, 233), (229, 230, 235, 234), (230, 231, 236, 235), (232, 233, 238, 237), (233, 234, 239, 238), (234, 235, 240, 239), (235, 236, 241, 240), (237, 238, 211, 206), (238, 239, 216, 211), (239, 240, 221, 216), (240, 241, 222, 221), (202, 242, 247, 246), (242, 243, 248, 247), (243, 244, 249, 248), (244, 245, 250, 249), (246, 247, 252, 251), (247, 248, 253, 252), (248, 249, 254, 253), (249, 250, 255, 254), (251, 252, 257, 256), (252, 253, 258, 257), (253, 254, 259, 258), (254, 255, 260, 259), (256, 257, 231, 226), (257, 258, 236, 231), (258, 259, 241, 236), (259, 260, 222, 241), (261, 265, 270, 269), (265, 266, 271, 270), (266, 267, 272, 271), (267, 268, 273, 272), (269, 270, 275, 274), (270, 271, 276, 275), (271, 272, 277, 276), (272, 273, 278, 277), (274, 275, 280, 279), (275, 276, 281, 280), (276, 277, 282, 281), (277, 278, 283, 282), (279, 280, 331, 326), (280, 281, 336, 331), (281, 282, 341, 336), (282, 283, 284, 341), (262, 285, 290, 289), (285, 286, 291, 290), (286, 287, 292, 291), (287, 288, 293, 292), (289, 290, 295, 294), (290, 291, 296, 295), (291, 292, 297, 296), (292, 293, 298, 297), (294, 295, 300, 299), (295, 296, 301, 300), (296, 297, 302, 301), (297, 298, 303, 302), (299, 300, 273, 268), (300, 301, 278, 273), (301, 302, 283, 278), (302, 303, 284, 283), (263, 304, 309, 308), (304, 305, 310, 309), (305, 306, 311, 310), (306, 307, 312, 311), (308, 309, 314, 313), (309, 310, 315, 314), (310, 311, 316, 315), (311, 312, 317, 316), (313, 314, 319, 318), (314, 315, 320, 319), (315, 316, 321, 320), (316, 317, 322, 321), (318, 319, 293, 288), (319, 320, 298, 293), (320, 321, 303, 298), (321, 322, 284, 303), (264, 323, 328, 327), (323, 324, 329, 328), (324, 325, 330, 329), (325, 326, 331, 330), (327, 328, 333, 332), (328, 329, 334, 333), (329, 330, 335, 334), (330, 331, 336, 335), (332, 333, 338, 337), (333, 334, 339, 338), (334, 335, 340, 339), (335, 336, 341, 340), (337, 338, 312, 307), (338, 339, 317, 312), (339, 340, 322, 317), (340, 341, 284, 322), (342, 346, 351, 350), (346, 347, 352, 351), (347, 348, 353, 352), (348, 349, 354, 353), (350, 351, 356, 355), (351, 352, 357, 356), (352, 353, 358, 357), (353, 354, 359, 358), (355, 356, 361, 360), (356, 357, 362, 361), (357, 358, 363, 362), (358, 359, 364, 363), (360, 361, 412, 407), (361, 362, 417, 412), (362, 363, 422, 417), (363, 364, 365, 422), (343, 366, 371, 370), (366, 367, 372, 371), (367, 368, 373, 372), (368, 369, 374, 373), (370, 371, 376, 375), (371, 372, 377, 376), (372, 373, 378, 377), (373, 374, 379, 378), (375, 376, 381, 380), (376, 377, 382, 381), (377, 378, 383, 382), (378, 379, 384, 383), (380, 381, 354, 349), (381, 382, 359, 354), (382, 383, 364, 359), (383, 384, 365, 364), (344, 385, 390, 389), (385, 386, 391, 390), (386, 387, 392, 391), (387, 388, 393, 392), (389, 390, 395, 394), (390, 391, 396, 395), (391, 392, 397, 396), (392, 393, 398, 397), (394, 395, 400, 399), (395, 396, 401, 400), (396, 397, 402, 401), (397, 398, 403, 402), (399, 400, 374, 369), (400, 401, 379, 374), (401, 402, 384, 379), (402, 403, 365, 384), (345, 404, 409, 408), (404, 405, 410, 409), (405, 406, 411, 410), (406, 407, 412, 411), (408, 409, 414, 413), (409, 410, 415, 414), (410, 411, 416, 415), (411, 412, 417, 416), (413, 414, 419, 418), (414, 415, 420, 419), (415, 416, 421, 420), (416, 417, 422, 421), (418, 419, 393, 388), (419, 420, 398, 393), (420, 421, 403, 398), (421, 422, 365, 403), (423, 426, 431, 430), (426, 427, 432, 431), (427, 428, 433, 432), (428, 429, 434, 433), (430, 431, 436, 435), (431, 432, 437, 436), (432, 433, 438, 437), (433, 434, 439, 438), (435, 436, 441, 440), (436, 437, 442, 441), (437, 438, 443, 442), (438, 439, 444, 443), (440, 441, 473, 468), (441, 442, 478, 473), (442, 443, 483, 478), (443, 444, 445, 483), (424, 446, 451, 450), (446, 447, 452, 451), (447, 448, 453, 452), (448, 449, 454, 453), (450, 451, 456, 455), (451, 452, 457, 456), (452, 453, 458, 457), (453, 454, 459, 458), (455, 456, 461, 460), (456, 457, 462, 461), (457, 458, 463, 462), (458, 459, 464, 463), (460, 461, 434, 429), (461, 462, 439, 434), (462, 463, 444, 439), (463, 464, 445, 444), (425, 465, 470, 469), (465, 466, 471, 470), (466, 467, 472, 471), (467, 468, 473, 472), (469, 470, 475, 474), (470, 471, 476, 475), (471, 472, 477, 476), (472, 473, 478, 477), (474, 475, 480, 479), (475, 476, 481, 480), (476, 477, 482, 481), (477, 478, 483, 482), (479, 480, 454, 449), (480, 481, 459, 454), (481, 482, 464, 459), (482, 483, 445, 464), (484, 488, 493, 492), (488, 489, 494, 493), (489, 490, 495, 494), (490, 491, 496, 495), (492, 493, 498, 497), (493, 494, 499, 498), (494, 495, 500, 499), (495, 496, 501, 500), (497, 498, 503, 502), (498, 499, 504, 503), (499, 500, 505, 504), (500, 501, 506, 505), (502, 503, 554, 549), (503, 504, 559, 554), (504, 505, 564, 559), (505, 506, 507, 564), (485, 508, 513, 512), (508, 509, 514, 513), (509, 510, 515, 514), (510, 511, 516, 515), (512, 513, 518, 517), (513, 514, 519, 518), (514, 515, 520, 519), (515, 516, 521, 520), (517, 518, 523, 522), (518, 519, 524, 523), (519, 520, 525, 524), (520, 521, 526, 525), (522, 523, 496, 491), (523, 524, 501, 496), (524, 525, 506, 501), (525, 526, 507, 506), (486, 527, 532, 531), (527, 528, 533, 532), (528, 529, 534, 533), (529, 530, 535, 534), (531, 532, 537, 536), (532, 533, 538, 537), (533, 534, 539, 538), (534, 535, 540, 539), (536, 537, 542, 541), (537, 538, 543, 542), (538, 539, 544, 543), (539, 540, 545, 544), (541, 542, 516, 511), (542, 543, 521, 516), (543, 544, 526, 521), (544, 545, 507, 526), (487, 546, 551, 550), (546, 547, 552, 551), (547, 548, 553, 552), (548, 549, 554, 553), (550, 551, 556, 555), (551, 552, 557, 556), (552, 553, 558, 557), (553, 554, 559, 558), (555, 556, 561, 560), (556, 557, 562, 561), (557, 558, 563, 562), (558, 559, 564, 563), (560, 561, 535, 530), (561, 562, 540, 535), (562, 563, 545, 540), (563, 564, 507, 545), (565, 568, 573, 572), (568, 569, 574, 573), (569, 570, 575, 574), (570, 571, 576, 575), (572, 573, 578, 577), (573, 574, 579, 578), (574, 575, 580, 579), (575, 576, 581, 580), (577, 578, 583, 582), (578, 579, 584, 583), (579, 580, 585, 584), (580, 581, 586, 585), (582, 583, 615, 610), (583, 584, 620, 615), (584, 585, 625, 620), (585, 586, 587, 625), (566, 588, 593, 592), (588, 589, 594, 593), (589, 590, 595, 594), (590, 591, 596, 595), (592, 593, 598, 597), (593, 594, 599, 598), (594, 595, 600, 599), (595, 596, 601, 600), (597, 598, 603, 602), (598, 599, 604, 603), (599, 600, 605, 604), (600, 601, 606, 605), (602, 603, 576, 571), (603, 604, 581, 576), (604, 605, 586, 581), (605, 606, 587, 586), (567, 607, 612, 611), (607, 608, 613, 612), (608, 609, 614, 613), (609, 610, 615, 614), (611, 612, 617, 616), (612, 613, 618, 617), (613, 614, 619, 618), (614, 615, 620, 619), (616, 617, 622, 621), (617, 618, 623, 622), (618, 619, 624, 623), (619, 620, 625, 624), (621, 622, 596, 591), (622, 623, 601, 596), (623, 624, 606, 601), (624, 625, 587, 606), (626, 629, 634, 633), (629, 630, 635, 634), (630, 631, 636, 635), (631, 632, 637, 636), (633, 634, 639, 638), (634, 635, 640, 639), (635, 636, 641, 640), (636, 637, 642, 641), (638, 639, 644, 643), (639, 640, 645, 644), (640, 641, 646, 645), (641, 642, 647, 646), (643, 644, 676, 671), (644, 645, 681, 676), (645, 646, 686, 681), (646, 647, 648, 686), (627, 649, 654, 653), (649, 650, 655, 654), (650, 651, 656, 655), (651, 652, 657, 656), (653, 654, 659, 658), (654, 655, 660, 659), (655, 656, 661, 660), (656, 657, 662, 661), (658, 659, 664, 663), (659, 660, 665, 664), (660, 661, 666, 665), (661, 662, 667, 666), (663, 664, 637, 632), (664, 665, 642, 637), (665, 666, 647, 642), (666, 667, 648, 647), (628, 668, 673, 672), (668, 669, 674, 673), (669, 670, 675, 674), (670, 671, 676, 675), (672, 673, 678, 677), (673, 674, 679, 678), (674, 675, 680, 679), (675, 676, 681, 680), (677, 678, 683, 682), (678, 679, 684, 683), (679, 680, 685, 684), (680, 681, 686, 685), (682, 683, 657, 652), (683, 684, 662, 657), (684, 685, 667, 662), (685, 686, 648, 667), (687, 691, 696, 695), (691, 692, 697, 696), (692, 693, 698, 697), (693, 694, 699, 698), (695, 696, 701, 700), (696, 697, 702, 701), (697, 698, 703, 702), (698, 699, 704, 703), (700, 701, 706, 705), (701, 702, 707, 706), (702, 703, 708, 707), (703, 704, 709, 708), (705, 706, 757, 752), (706, 707, 762, 757), (707, 708, 767, 762), (708, 709, 710, 767), (688, 711, 716, 715), (711, 712, 717, 716), (712, 713, 718, 717), (713, 714, 719, 718), (715, 716, 721, 720), (716, 717, 722, 721), (717, 718, 723, 722), (718, 719, 724, 723), (720, 721, 726, 725), (721, 722, 727, 726), (722, 723, 728, 727), (723, 724, 729, 728), (725, 726, 699, 694), (726, 727, 704, 699), (727, 728, 709, 704), (728, 729, 710, 709), (689, 730, 735, 734), (730, 731, 736, 735), (731, 732, 737, 736), (732, 733, 738, 737), (734, 735, 740, 739), (735, 736, 741, 740), (736, 737, 742, 741), (737, 738, 743, 742), (739, 740, 745, 744), (740, 741, 746, 745), (741, 742, 747, 746), (742, 743, 748, 747), (744, 745, 719, 714), (745, 746, 724, 719), (746, 747, 729, 724), (747, 748, 710, 729), (690, 749, 754, 753), (749, 750, 755, 754), (750, 751, 756, 755), (751, 752, 757, 756), (753, 754, 759, 758), (754, 755, 760, 759), (755, 756, 761, 760), (756, 757, 762, 761), (758, 759, 764, 763), (759, 760, 765, 764), (760, 761, 766, 765), (761, 762, 767, 766), (763, 764, 738, 733), (764, 765, 743, 738), (765, 766, 748, 743), (766, 767, 710, 748), (768, 771, 776, 775), (771, 772, 777, 776), (772, 773, 778, 777), (773, 774, 779, 778), (775, 776, 781, 780), (776, 777, 782, 781), (777, 778, 783, 782), (778, 779, 784, 783), (780, 781, 786, 785), (781, 782, 787, 786), (782, 783, 788, 787), (783, 784, 789, 788), (785, 786, 818, 813), (786, 787, 823, 818), (787, 788, 828, 823), (788, 789, 790, 828), (769, 791, 796, 795), (791, 792, 797, 796), (792, 793, 798, 797), (793, 794, 799, 798), (795, 796, 801, 800), (796, 797, 802, 801), (797, 798, 803, 802), (798, 799, 804, 803), (800, 801, 806, 805), (801, 802, 807, 806), (802, 803, 808, 807), (803, 804, 809, 808), (805, 806, 779, 774), (806, 807, 784, 779), (807, 808, 789, 784), (808, 809, 790, 789), (770, 810, 815, 814), (810, 811, 816, 815), (811, 812, 817, 816), (812, 813, 818, 817), (814, 815, 820, 819), (815, 816, 821, 820), (816, 817, 822, 821), (817, 818, 823, 822), (819, 820, 825, 824), (820, 821, 826, 825), (821, 822, 827, 826), (822, 823, 828, 827), (824, 825, 799, 794), (825, 826, 804, 799), (826, 827, 809, 804), (827, 828, 790, 809), (829, 832, 837, 836), (832, 833, 838, 837), (833, 834, 839, 838), (834, 835, 840, 839), (836, 837, 842, 841), (837, 838, 843, 842), (838, 839, 844, 843), (839, 840, 845, 844), (841, 842, 847, 846), (842, 843, 848, 847), (843, 844, 849, 848), (844, 845, 850, 849), (846, 847, 879, 874), (847, 848, 884, 879), (848, 849, 889, 884), (849, 850, 851, 889), (830, 852, 857, 856), (852, 853, 858, 857), (853, 854, 859, 858), (854, 855, 860, 859), (856, 857, 862, 861), (857, 858, 863, 862), (858, 859, 864, 863), (859, 860, 865, 864), (861, 862, 867, 866), (862, 863, 868, 867), (863, 864, 869, 868), (864, 865, 870, 869), (866, 867, 840, 835), (867, 868, 845, 840), (868, 869, 850, 845), (869, 870, 851, 850), (831, 871, 876, 875), (871, 872, 877, 876), (872, 873, 878, 877), (873, 874, 879, 878), (875, 876, 881, 880), (876, 877, 882, 881), (877, 878, 883, 882), (878, 879, 884, 883), (880, 881, 886, 885), (881, 882, 887, 886), (882, 883, 888, 887), (883, 884, 889, 888), (885, 886, 860, 855), (886, 887, 865, 860), (887, 888, 870, 865), (888, 889, 851, 870), (890, 893, 898, 897), (893, 894, 899, 898), (894, 895, 900, 899), (895, 896, 901, 900), (897, 898, 903, 902), (898, 899, 904, 903), (899, 900, 905, 904), (900, 901, 906, 905), (902, 903, 908, 907), (903, 904, 909, 908), (904, 905, 910, 909), (905, 906, 911, 910), (907, 908, 940, 935), (908, 909, 945, 940), (909, 910, 950, 945), (910, 911, 912, 950), (891, 913, 918, 917), (913, 914, 919, 918), (914, 915, 920, 919), (915, 916, 921, 920), (917, 918, 923, 922), (918, 919, 924, 923), (919, 920, 925, 924), (920, 921, 926, 925), (922, 923, 928, 927), (923, 924, 929, 928), (924, 925, 930, 929), (925, 926, 931, 930), (927, 928, 901, 896), (928, 929, 906, 901), (929, 930, 911, 906), (930, 931, 912, 911), (892, 932, 937, 936), (932, 933, 938, 937), (933, 934, 939, 938), (934, 935, 940, 939), (936, 937, 942, 941), (937, 938, 943, 942), (938, 939, 944, 943), (939, 940, 945, 944), (941, 942, 947, 946), (942, 943, 948, 947), (943, 944, 949, 948), (944, 945, 950, 949), (946, 947, 921, 916), (947, 948, 926, 921), (948, 949, 931, 926), (949, 950, 912, 931), (951, 954, 959, 958), (954, 955, 960, 959), (955, 956, 961, 960), (956, 957, 962, 961), (958, 959, 964, 963), (959, 960, 965, 964), (960, 961, 966, 965), (961, 962, 967, 966), (963, 964, 969, 968), (964, 965, 970, 969), (965, 966, 971, 970), (966, 967, 972, 971), (968, 969, 1001, 996), (969, 970, 1006, 1001), (970, 971, 1011, 1006), (971, 972, 973, 1011), (952, 974, 979, 978), (974, 975, 980, 979), (975, 976, 981, 980), (976, 977, 982, 981), (978, 979, 984, 983), (979, 980, 985, 984), (980, 981, 986, 985), (981, 982, 987, 986), (983, 984, 989, 988), (984, 985, 990, 989), (985, 986, 991, 990), (986, 987, 992, 991), (988, 989, 962, 957), (989, 990, 967, 962), (990, 991, 972, 967), (991, 992, 973, 972), (953, 993, 998, 997), (993, 994, 999, 998), (994, 995, 1000, 999), (995, 996, 1001, 1000), (997, 998, 1003, 1002), (998, 999, 1004, 1003), (999, 1000, 1005, 1004), (1000, 1001, 1006, 1005), (1002, 1003, 1008, 1007), (1003, 1004, 1009, 1008), (1004, 1005, 1010, 1009), (1005, 1006, 1011, 1010), (1007, 1008, 982, 977), (1008, 1009, 987, 982), (1009, 1010, 992, 987), (1010, 1011, 973, 992), (202, 342, 350, 242), (242, 350, 355, 243), (243, 355, 360, 244), (244, 360, 407, 245), (245, 407, 406, 217), (217, 406, 405, 212), (212, 405, 404, 207), (207, 404, 345, 200), (201, 423, 430, 223), (223, 430, 435, 224), (224, 435, 440, 225), (225, 440, 468, 226), (226, 468, 467, 256), (256, 467, 466, 251), (251, 466, 465, 246), (246, 465, 425, 202), (770, 830, 856, 810), (810, 856, 861, 811), (811, 861, 866, 812), (812, 866, 835, 813), (813, 835, 834, 785), (785, 834, 833, 780), (780, 833, 832, 775), (775, 832, 829, 768), (200, 831, 875, 203), (203, 875, 880, 204), (204, 880, 885, 205), (205, 885, 855, 206), (206, 855, 854, 237), (237, 854, 853, 232), (232, 853, 852, 227), (227, 852, 830, 201), (264, 343, 370, 323), (323, 370, 375, 324), (324, 375, 380, 325), (325, 380, 349, 326), (326, 349, 348, 279), (279, 348, 347, 274), (274, 347, 346, 269), (269, 346, 342, 261), (261, 425, 469, 265), (265, 469, 474, 266), (266, 474, 479, 267), (267, 479, 449, 268), (268, 449, 448, 299), (299, 448, 447, 294), (294, 447, 446, 289), (289, 446, 424, 262), (262, 484, 492, 285), (285, 492, 497, 286), (286, 497, 502, 287), (287, 502, 549, 288), (288, 549, 548, 318), (318, 548, 547, 313), (313, 547, 546, 308), (308, 546, 487, 263), (263, 951, 958, 304), (304, 958, 963, 305), (305, 963, 968, 306), (306, 968, 996, 307), (307, 996, 995, 337), (337, 995, 994, 332), (332, 994, 993, 327), (327, 993, 953, 264), (344, 688, 715, 385), (385, 715, 720, 386), (386, 720, 725, 387), (387, 725, 694, 388), (388, 694, 693, 418), (418, 693, 692, 413), (413, 692, 691, 408), (408, 691, 687, 345), (343, 891, 917, 366), (366, 917, 922, 367), (367, 922, 927, 368), (368, 927, 896, 369), (369, 896, 895, 399), (399, 895, 894, 394), (394, 894, 893, 389), (389, 893, 890, 344), (891, 953, 997, 913), (913, 997, 1002, 914), (914, 1002, 1007, 915), (915, 1007, 977, 916), (916, 977, 976, 946), (946, 976, 975, 941), (941, 975, 974, 936), (936, 974, 952, 892), (423, 770, 814, 426), (426, 814, 819, 427), (427, 819, 824, 428), (428, 824, 794, 429), (429, 794, 793, 460), (460, 793, 792, 455), (455, 792, 791, 450), (450, 791, 769, 424), (486, 627, 653, 527), (527, 653, 658, 528), (528, 658, 663, 529), (529, 663, 632, 530), (530, 632, 631, 560), (560, 631, 630, 555), (555, 630, 629, 550), (550, 629, 626, 487), (485, 690, 753, 508), (508, 753, 758, 509), (509, 758, 763, 510), (510, 763, 733, 511), (511, 733, 732, 541), (541, 732, 731, 536), (536, 731, 730, 531), (531, 730, 689, 486), (484, 769, 795, 488), (488, 795, 800, 489), (489, 800, 805, 490), (490, 805, 774, 491), (491, 774, 773, 522), (522, 773, 772, 517), (517, 772, 771, 512), (512, 771, 768, 485), (567, 628, 672, 607), (607, 672, 677, 608), (608, 677, 682, 609), (609, 682, 652, 610), (610, 652, 651, 582), (582, 651, 650, 577), (577, 650, 649, 572), (572, 649, 627, 565), (565, 689, 734, 568), (568, 734, 739, 569), (569, 739, 744, 570), (570, 744, 714, 571), (571, 714, 713, 602), (602, 713, 712, 597), (597, 712, 711, 592), (592, 711, 688, 566), (566, 890, 897, 588), (588, 897, 902, 589), (589, 902, 907, 590), (590, 907, 935, 591), (591, 935, 934, 621), (621, 934, 933, 616), (616, 933, 932, 611), (611, 932, 892, 567), (628, 952, 978, 668), (668, 978, 983, 669), (669, 983, 988, 670), (670, 988, 957, 671), (671, 957, 956, 643), (643, 956, 955, 638), (638, 955, 954, 633), (633, 954, 951, 626), (690, 829, 836, 749), (749, 836, 841, 750), (750, 841, 846, 751), (751, 846, 874, 752), (752, 874, 873, 705), (705, 873, 872, 700), (700, 872, 871, 695), (695, 871, 831, 687), (261, 202, 425)])
me_mema_001.use_remesh_fix_poles = True
me_mema_001.use_remesh_preserve_attributes = False
me_mema_001.update()

# ---- objects
ob_light = bpy.data.objects.new('Light', light_light)
ob_camera = bpy.data.objects.new('Camera', cam_camera)
ob_mema_001 = bpy.data.objects.new('mema.001', me_mema_001)

# ---- transforms, parenting, visibility, modifiers, constraints
ob_light.location = (4.076, 1.005, 5.904)
ob_light.rotation_euler = (0.6503, 0.05522, 1.866)
ob_light.lock_rotations_4d = False
ob_light.empty_display_type = 'ARROWS'
ob_light.color = (0.0, 0.0, 0.0, 0.0)
ob_light.lineart.crease_threshold = 0.0
ob_camera.location = (7.359, -6.926, 4.958)
ob_camera.rotation_euler = (1.109, 0.0, 0.8149)
ob_camera.lock_rotations_4d = False
ob_camera.empty_display_type = 'ARROWS'
ob_camera.color = (0.0, 0.0, 0.0, 0.0)
ob_camera.display_type = 'WIRE'
ob_camera.lineart.crease_threshold = 0.0
ob_mema_001.location = (0.0, 0.0, 0.0)

# ---- collection membership
col_collection.objects.link(ob_light)
col_collection.objects.link(ob_camera)
col_collection.objects.link(ob_mema_001)

# ---- scene / render settings (as saved in the file)
scene.camera = ob_camera
scene.frame_start = 1; scene.frame_end = 250; scene.frame_set(1)
scene.render.engine = 'BLENDER_EEVEE_NEXT'
scene.cycles.sampling_pattern = 'TABULATED_SOBOL'
scene.cycles.use_light_tree = False
scene.view_settings.view_transform = 'Standard'
bpy.context.view_layer.update()
